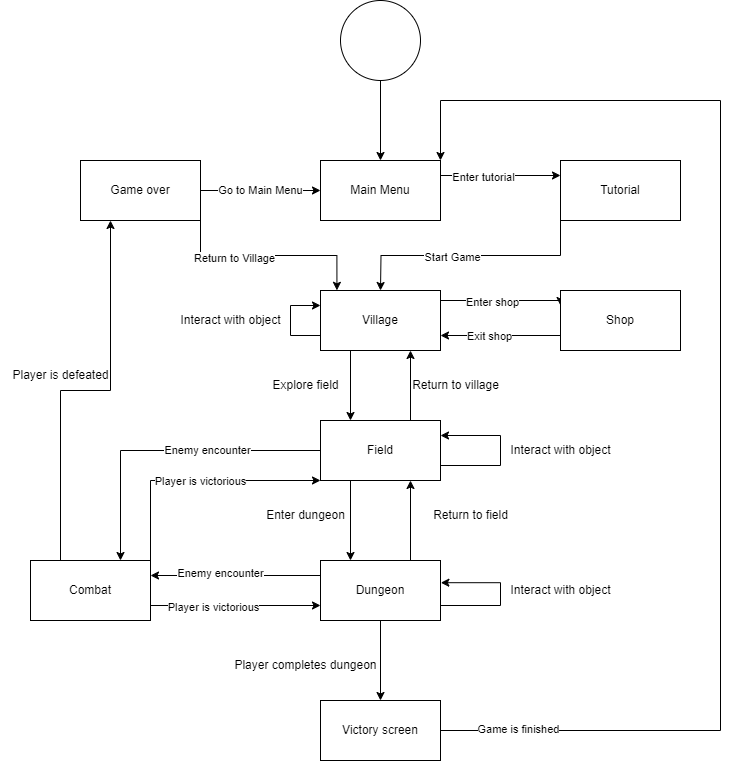

The diagram above was exported from draw.io. Its source (the exported page's mxGraphModel, read from the mxfile embedded in the PNG):
<mxGraphModel dx="1050" dy="541" grid="1" gridSize="10" guides="1" tooltips="1" connect="1" arrows="1" fold="1" page="1" pageScale="1" pageWidth="850" pageHeight="1100" math="0" shadow="0">
  <root>
    <mxCell id="0" />
    <mxCell id="1" parent="0" />
    <mxCell id="ymVtF7NzaQhNTOHZZ768-6" style="edgeStyle=orthogonalEdgeStyle;rounded=0;orthogonalLoop=1;jettySize=auto;html=1;exitX=0.5;exitY=1;exitDx=0;exitDy=0;entryX=0.5;entryY=0;entryDx=0;entryDy=0;" parent="1" source="ymVtF7NzaQhNTOHZZ768-1" target="ymVtF7NzaQhNTOHZZ768-2" edge="1">
      <mxGeometry relative="1" as="geometry" />
    </mxCell>
    <mxCell id="ymVtF7NzaQhNTOHZZ768-1" value="" style="ellipse;whiteSpace=wrap;html=1;aspect=fixed;" parent="1" vertex="1">
      <mxGeometry x="400" y="80" width="80" height="80" as="geometry" />
    </mxCell>
    <mxCell id="ymVtF7NzaQhNTOHZZ768-4" style="edgeStyle=orthogonalEdgeStyle;rounded=0;orthogonalLoop=1;jettySize=auto;html=1;exitX=1;exitY=0.25;exitDx=0;exitDy=0;entryX=0;entryY=0.25;entryDx=0;entryDy=0;" parent="1" source="ymVtF7NzaQhNTOHZZ768-2" target="ymVtF7NzaQhNTOHZZ768-3" edge="1">
      <mxGeometry relative="1" as="geometry" />
    </mxCell>
    <mxCell id="ymVtF7NzaQhNTOHZZ768-17" value="Enter tutorial" style="edgeLabel;html=1;align=center;verticalAlign=middle;resizable=0;points=[];" parent="ymVtF7NzaQhNTOHZZ768-4" vertex="1" connectable="0">
      <mxGeometry x="-0.3033" y="-1" relative="1" as="geometry">
        <mxPoint as="offset" />
      </mxGeometry>
    </mxCell>
    <mxCell id="ymVtF7NzaQhNTOHZZ768-8" style="edgeStyle=orthogonalEdgeStyle;rounded=0;orthogonalLoop=1;jettySize=auto;html=1;exitX=0;exitY=1;exitDx=0;exitDy=0;entryX=0.5;entryY=0;entryDx=0;entryDy=0;" parent="1" source="ymVtF7NzaQhNTOHZZ768-3" edge="1">
      <mxGeometry relative="1" as="geometry">
        <mxPoint x="440" y="370" as="targetPoint" />
      </mxGeometry>
    </mxCell>
    <mxCell id="WiIo5kMunAkaS-GRANGt-1" value="Start Game" style="edgeLabel;html=1;align=center;verticalAlign=middle;resizable=0;points=[];" vertex="1" connectable="0" parent="ymVtF7NzaQhNTOHZZ768-8">
      <mxGeometry x="0.1559" y="1" relative="1" as="geometry">
        <mxPoint as="offset" />
      </mxGeometry>
    </mxCell>
    <mxCell id="ymVtF7NzaQhNTOHZZ768-2" value="Main Menu" style="rounded=0;whiteSpace=wrap;html=1;" parent="1" vertex="1">
      <mxGeometry x="380" y="240" width="120" height="60" as="geometry" />
    </mxCell>
    <mxCell id="ymVtF7NzaQhNTOHZZ768-3" value="Tutorial" style="rounded=0;whiteSpace=wrap;html=1;" parent="1" vertex="1">
      <mxGeometry x="620" y="240" width="120" height="60" as="geometry" />
    </mxCell>
    <mxCell id="ymVtF7NzaQhNTOHZZ768-14" style="edgeStyle=orthogonalEdgeStyle;rounded=0;orthogonalLoop=1;jettySize=auto;html=1;exitX=1;exitY=0.25;exitDx=0;exitDy=0;entryX=0;entryY=0.25;entryDx=0;entryDy=0;" parent="1" source="ymVtF7NzaQhNTOHZZ768-10" target="ymVtF7NzaQhNTOHZZ768-12" edge="1">
      <mxGeometry relative="1" as="geometry">
        <Array as="points">
          <mxPoint x="500" y="380" />
          <mxPoint x="620" y="380" />
        </Array>
      </mxGeometry>
    </mxCell>
    <mxCell id="ymVtF7NzaQhNTOHZZ768-19" value="Enter shop" style="edgeLabel;html=1;align=center;verticalAlign=middle;resizable=0;points=[];" parent="ymVtF7NzaQhNTOHZZ768-14" vertex="1" connectable="0">
      <mxGeometry x="-0.1415" y="-1" relative="1" as="geometry">
        <mxPoint as="offset" />
      </mxGeometry>
    </mxCell>
    <mxCell id="ymVtF7NzaQhNTOHZZ768-29" style="edgeStyle=orthogonalEdgeStyle;rounded=0;orthogonalLoop=1;jettySize=auto;html=1;exitX=0.25;exitY=1;exitDx=0;exitDy=0;entryX=0.25;entryY=0;entryDx=0;entryDy=0;" parent="1" source="ymVtF7NzaQhNTOHZZ768-10" target="ymVtF7NzaQhNTOHZZ768-26" edge="1">
      <mxGeometry relative="1" as="geometry" />
    </mxCell>
    <mxCell id="ymVtF7NzaQhNTOHZZ768-10" value="Village" style="rounded=0;whiteSpace=wrap;html=1;" parent="1" vertex="1">
      <mxGeometry x="380" y="370" width="120" height="60" as="geometry" />
    </mxCell>
    <mxCell id="ymVtF7NzaQhNTOHZZ768-15" style="edgeStyle=orthogonalEdgeStyle;rounded=0;orthogonalLoop=1;jettySize=auto;html=1;exitX=0;exitY=0.75;exitDx=0;exitDy=0;entryX=1;entryY=0.75;entryDx=0;entryDy=0;" parent="1" source="ymVtF7NzaQhNTOHZZ768-12" target="ymVtF7NzaQhNTOHZZ768-10" edge="1">
      <mxGeometry relative="1" as="geometry" />
    </mxCell>
    <mxCell id="ymVtF7NzaQhNTOHZZ768-20" value="Exit shop" style="edgeLabel;html=1;align=center;verticalAlign=middle;resizable=0;points=[];" parent="ymVtF7NzaQhNTOHZZ768-15" vertex="1" connectable="0">
      <mxGeometry x="0.2033" relative="1" as="geometry">
        <mxPoint as="offset" />
      </mxGeometry>
    </mxCell>
    <mxCell id="ymVtF7NzaQhNTOHZZ768-12" value="Shop" style="rounded=0;whiteSpace=wrap;html=1;" parent="1" vertex="1">
      <mxGeometry x="620" y="370" width="120" height="60" as="geometry" />
    </mxCell>
    <mxCell id="ymVtF7NzaQhNTOHZZ768-36" style="edgeStyle=orthogonalEdgeStyle;rounded=0;orthogonalLoop=1;jettySize=auto;html=1;exitX=0.75;exitY=0;exitDx=0;exitDy=0;entryX=0.75;entryY=1;entryDx=0;entryDy=0;" parent="1" source="ymVtF7NzaQhNTOHZZ768-13" target="ymVtF7NzaQhNTOHZZ768-26" edge="1">
      <mxGeometry relative="1" as="geometry" />
    </mxCell>
    <mxCell id="ymVtF7NzaQhNTOHZZ768-41" style="edgeStyle=orthogonalEdgeStyle;rounded=0;orthogonalLoop=1;jettySize=auto;html=1;exitX=0;exitY=0.25;exitDx=0;exitDy=0;entryX=1;entryY=0.25;entryDx=0;entryDy=0;" parent="1" source="ymVtF7NzaQhNTOHZZ768-13" target="ymVtF7NzaQhNTOHZZ768-27" edge="1">
      <mxGeometry relative="1" as="geometry" />
    </mxCell>
    <mxCell id="ymVtF7NzaQhNTOHZZ768-42" value="Enemy encounter" style="edgeLabel;html=1;align=center;verticalAlign=middle;resizable=0;points=[];" parent="ymVtF7NzaQhNTOHZZ768-41" vertex="1" connectable="0">
      <mxGeometry x="0.1906" y="-3" relative="1" as="geometry">
        <mxPoint as="offset" />
      </mxGeometry>
    </mxCell>
    <mxCell id="ymVtF7NzaQhNTOHZZ768-53" style="edgeStyle=orthogonalEdgeStyle;rounded=0;orthogonalLoop=1;jettySize=auto;html=1;exitX=0.5;exitY=1;exitDx=0;exitDy=0;entryX=0.5;entryY=0;entryDx=0;entryDy=0;" parent="1" source="ymVtF7NzaQhNTOHZZ768-13" target="ymVtF7NzaQhNTOHZZ768-50" edge="1">
      <mxGeometry relative="1" as="geometry" />
    </mxCell>
    <mxCell id="ymVtF7NzaQhNTOHZZ768-13" value="Dungeon" style="rounded=0;whiteSpace=wrap;html=1;" parent="1" vertex="1">
      <mxGeometry x="380" y="640" width="120" height="60" as="geometry" />
    </mxCell>
    <mxCell id="ymVtF7NzaQhNTOHZZ768-24" value="Go to Main Menu&lt;br&gt;" style="edgeStyle=orthogonalEdgeStyle;rounded=0;orthogonalLoop=1;jettySize=auto;html=1;exitX=1;exitY=0.5;exitDx=0;exitDy=0;entryX=0;entryY=0.5;entryDx=0;entryDy=0;" parent="1" source="ymVtF7NzaQhNTOHZZ768-23" target="ymVtF7NzaQhNTOHZZ768-2" edge="1">
      <mxGeometry relative="1" as="geometry" />
    </mxCell>
    <mxCell id="WiIo5kMunAkaS-GRANGt-2" style="edgeStyle=orthogonalEdgeStyle;rounded=0;orthogonalLoop=1;jettySize=auto;html=1;exitX=1;exitY=1;exitDx=0;exitDy=0;entryX=0.137;entryY=-0.003;entryDx=0;entryDy=0;entryPerimeter=0;" edge="1" parent="1" source="ymVtF7NzaQhNTOHZZ768-23" target="ymVtF7NzaQhNTOHZZ768-10">
      <mxGeometry relative="1" as="geometry" />
    </mxCell>
    <mxCell id="WiIo5kMunAkaS-GRANGt-3" value="Return to Village" style="edgeLabel;html=1;align=center;verticalAlign=middle;resizable=0;points=[];" vertex="1" connectable="0" parent="WiIo5kMunAkaS-GRANGt-2">
      <mxGeometry x="-0.3425" y="-2" relative="1" as="geometry">
        <mxPoint as="offset" />
      </mxGeometry>
    </mxCell>
    <mxCell id="ymVtF7NzaQhNTOHZZ768-23" value="Game over" style="rounded=0;whiteSpace=wrap;html=1;" parent="1" vertex="1">
      <mxGeometry x="140" y="240" width="120" height="60" as="geometry" />
    </mxCell>
    <mxCell id="ymVtF7NzaQhNTOHZZ768-30" style="edgeStyle=orthogonalEdgeStyle;rounded=0;orthogonalLoop=1;jettySize=auto;html=1;exitX=0.75;exitY=0;exitDx=0;exitDy=0;entryX=0.75;entryY=1;entryDx=0;entryDy=0;" parent="1" source="ymVtF7NzaQhNTOHZZ768-26" target="ymVtF7NzaQhNTOHZZ768-10" edge="1">
      <mxGeometry relative="1" as="geometry" />
    </mxCell>
    <mxCell id="ymVtF7NzaQhNTOHZZ768-35" style="edgeStyle=orthogonalEdgeStyle;rounded=0;orthogonalLoop=1;jettySize=auto;html=1;exitX=0.25;exitY=1;exitDx=0;exitDy=0;entryX=0.25;entryY=0;entryDx=0;entryDy=0;" parent="1" source="ymVtF7NzaQhNTOHZZ768-26" target="ymVtF7NzaQhNTOHZZ768-13" edge="1">
      <mxGeometry relative="1" as="geometry" />
    </mxCell>
    <mxCell id="ymVtF7NzaQhNTOHZZ768-39" style="edgeStyle=orthogonalEdgeStyle;rounded=0;orthogonalLoop=1;jettySize=auto;html=1;exitX=0;exitY=0.5;exitDx=0;exitDy=0;entryX=0.75;entryY=0;entryDx=0;entryDy=0;" parent="1" source="ymVtF7NzaQhNTOHZZ768-26" target="ymVtF7NzaQhNTOHZZ768-27" edge="1">
      <mxGeometry relative="1" as="geometry">
        <mxPoint x="230" y="630" as="targetPoint" />
      </mxGeometry>
    </mxCell>
    <mxCell id="ymVtF7NzaQhNTOHZZ768-47" value="Enemy encounter" style="edgeLabel;html=1;align=center;verticalAlign=middle;resizable=0;points=[];" parent="ymVtF7NzaQhNTOHZZ768-39" vertex="1" connectable="0">
      <mxGeometry x="-0.2632" y="-1" relative="1" as="geometry">
        <mxPoint as="offset" />
      </mxGeometry>
    </mxCell>
    <mxCell id="ymVtF7NzaQhNTOHZZ768-26" value="Field" style="rounded=0;whiteSpace=wrap;html=1;" parent="1" vertex="1">
      <mxGeometry x="380" y="500" width="120" height="60" as="geometry" />
    </mxCell>
    <mxCell id="ymVtF7NzaQhNTOHZZ768-43" style="edgeStyle=orthogonalEdgeStyle;rounded=0;orthogonalLoop=1;jettySize=auto;html=1;exitX=1;exitY=0.75;exitDx=0;exitDy=0;entryX=0;entryY=0.75;entryDx=0;entryDy=0;" parent="1" source="ymVtF7NzaQhNTOHZZ768-27" target="ymVtF7NzaQhNTOHZZ768-13" edge="1">
      <mxGeometry relative="1" as="geometry" />
    </mxCell>
    <mxCell id="ymVtF7NzaQhNTOHZZ768-44" value="Player is victorious" style="edgeLabel;html=1;align=center;verticalAlign=middle;resizable=0;points=[];" parent="ymVtF7NzaQhNTOHZZ768-43" vertex="1" connectable="0">
      <mxGeometry x="-0.2729" y="-1" relative="1" as="geometry">
        <mxPoint as="offset" />
      </mxGeometry>
    </mxCell>
    <mxCell id="ymVtF7NzaQhNTOHZZ768-45" style="edgeStyle=orthogonalEdgeStyle;rounded=0;orthogonalLoop=1;jettySize=auto;html=1;exitX=1;exitY=0;exitDx=0;exitDy=0;entryX=0;entryY=1;entryDx=0;entryDy=0;" parent="1" source="ymVtF7NzaQhNTOHZZ768-27" target="ymVtF7NzaQhNTOHZZ768-26" edge="1">
      <mxGeometry relative="1" as="geometry">
        <Array as="points">
          <mxPoint x="210" y="560" />
        </Array>
      </mxGeometry>
    </mxCell>
    <mxCell id="ymVtF7NzaQhNTOHZZ768-46" value="Player is victorious" style="edgeLabel;html=1;align=center;verticalAlign=middle;resizable=0;points=[];" parent="ymVtF7NzaQhNTOHZZ768-45" vertex="1" connectable="0">
      <mxGeometry x="0.0304" relative="1" as="geometry">
        <mxPoint as="offset" />
      </mxGeometry>
    </mxCell>
    <mxCell id="ymVtF7NzaQhNTOHZZ768-48" style="edgeStyle=orthogonalEdgeStyle;rounded=0;orthogonalLoop=1;jettySize=auto;html=1;exitX=0.25;exitY=0;exitDx=0;exitDy=0;entryX=0.25;entryY=1;entryDx=0;entryDy=0;" parent="1" source="ymVtF7NzaQhNTOHZZ768-27" target="ymVtF7NzaQhNTOHZZ768-23" edge="1">
      <mxGeometry relative="1" as="geometry" />
    </mxCell>
    <mxCell id="ymVtF7NzaQhNTOHZZ768-27" value="Combat" style="rounded=0;whiteSpace=wrap;html=1;" parent="1" vertex="1">
      <mxGeometry x="90" y="640" width="120" height="60" as="geometry" />
    </mxCell>
    <mxCell id="ymVtF7NzaQhNTOHZZ768-31" value="Explore field" style="text;html=1;align=center;verticalAlign=middle;resizable=0;points=[];autosize=1;strokeColor=none;fillColor=none;" parent="1" vertex="1">
      <mxGeometry x="320" y="450" width="90" height="30" as="geometry" />
    </mxCell>
    <mxCell id="ymVtF7NzaQhNTOHZZ768-32" value="Return to village" style="text;html=1;align=center;verticalAlign=middle;resizable=0;points=[];autosize=1;strokeColor=none;fillColor=none;" parent="1" vertex="1">
      <mxGeometry x="460" y="450" width="110" height="30" as="geometry" />
    </mxCell>
    <mxCell id="ymVtF7NzaQhNTOHZZ768-37" value="Enter dungeon" style="text;html=1;align=center;verticalAlign=middle;resizable=0;points=[];autosize=1;strokeColor=none;fillColor=none;" parent="1" vertex="1">
      <mxGeometry x="315" y="580" width="100" height="30" as="geometry" />
    </mxCell>
    <mxCell id="ymVtF7NzaQhNTOHZZ768-38" value="Return to field" style="text;html=1;align=center;verticalAlign=middle;resizable=0;points=[];autosize=1;strokeColor=none;fillColor=none;" parent="1" vertex="1">
      <mxGeometry x="480" y="580" width="100" height="30" as="geometry" />
    </mxCell>
    <mxCell id="ymVtF7NzaQhNTOHZZ768-49" value="Player is defeated" style="text;html=1;align=center;verticalAlign=middle;resizable=0;points=[];autosize=1;strokeColor=none;fillColor=none;" parent="1" vertex="1">
      <mxGeometry x="60" y="440" width="120" height="30" as="geometry" />
    </mxCell>
    <mxCell id="ymVtF7NzaQhNTOHZZ768-55" style="edgeStyle=orthogonalEdgeStyle;rounded=0;orthogonalLoop=1;jettySize=auto;html=1;exitX=1;exitY=0.5;exitDx=0;exitDy=0;entryX=1;entryY=0;entryDx=0;entryDy=0;" parent="1" source="ymVtF7NzaQhNTOHZZ768-50" target="ymVtF7NzaQhNTOHZZ768-2" edge="1">
      <mxGeometry relative="1" as="geometry">
        <mxPoint x="780" y="190" as="targetPoint" />
        <Array as="points">
          <mxPoint x="780" y="810" />
          <mxPoint x="780" y="180" />
          <mxPoint x="500" y="180" />
        </Array>
      </mxGeometry>
    </mxCell>
    <mxCell id="ymVtF7NzaQhNTOHZZ768-56" value="Game is finished" style="edgeLabel;html=1;align=center;verticalAlign=middle;resizable=0;points=[];" parent="ymVtF7NzaQhNTOHZZ768-55" vertex="1" connectable="0">
      <mxGeometry x="-0.8771" y="2" relative="1" as="geometry">
        <mxPoint as="offset" />
      </mxGeometry>
    </mxCell>
    <mxCell id="ymVtF7NzaQhNTOHZZ768-50" value="Victory screen" style="rounded=0;whiteSpace=wrap;html=1;" parent="1" vertex="1">
      <mxGeometry x="380" y="780" width="120" height="60" as="geometry" />
    </mxCell>
    <mxCell id="ymVtF7NzaQhNTOHZZ768-54" value="Player completes dungeon" style="text;html=1;align=center;verticalAlign=middle;resizable=0;points=[];autosize=1;strokeColor=none;fillColor=none;" parent="1" vertex="1">
      <mxGeometry x="280" y="730" width="170" height="30" as="geometry" />
    </mxCell>
    <mxCell id="5VRJfSN2ayeNy7bzDomq-1" style="edgeStyle=orthogonalEdgeStyle;rounded=0;orthogonalLoop=1;jettySize=auto;html=1;exitX=1;exitY=0.75;exitDx=0;exitDy=0;entryX=1;entryY=0.25;entryDx=0;entryDy=0;" parent="1" source="ymVtF7NzaQhNTOHZZ768-26" target="ymVtF7NzaQhNTOHZZ768-26" edge="1">
      <mxGeometry relative="1" as="geometry">
        <Array as="points">
          <mxPoint x="560" y="545" />
          <mxPoint x="560" y="515" />
        </Array>
      </mxGeometry>
    </mxCell>
    <mxCell id="5VRJfSN2ayeNy7bzDomq-2" value="Interact with object" style="text;html=1;align=center;verticalAlign=middle;resizable=0;points=[];autosize=1;strokeColor=none;fillColor=none;" parent="1" vertex="1">
      <mxGeometry x="560" y="515" width="120" height="30" as="geometry" />
    </mxCell>
    <mxCell id="5VRJfSN2ayeNy7bzDomq-3" style="edgeStyle=orthogonalEdgeStyle;rounded=0;orthogonalLoop=1;jettySize=auto;html=1;exitX=1;exitY=0.75;exitDx=0;exitDy=0;entryX=1.003;entryY=0.37;entryDx=0;entryDy=0;entryPerimeter=0;" parent="1" source="ymVtF7NzaQhNTOHZZ768-13" target="ymVtF7NzaQhNTOHZZ768-13" edge="1">
      <mxGeometry relative="1" as="geometry">
        <Array as="points">
          <mxPoint x="560" y="685" />
          <mxPoint x="560" y="662" />
        </Array>
      </mxGeometry>
    </mxCell>
    <mxCell id="5VRJfSN2ayeNy7bzDomq-4" value="Interact with object" style="text;html=1;align=center;verticalAlign=middle;resizable=0;points=[];autosize=1;strokeColor=none;fillColor=none;" parent="1" vertex="1">
      <mxGeometry x="560" y="655" width="120" height="30" as="geometry" />
    </mxCell>
    <mxCell id="5VRJfSN2ayeNy7bzDomq-6" style="edgeStyle=orthogonalEdgeStyle;rounded=0;orthogonalLoop=1;jettySize=auto;html=1;exitX=0;exitY=0.75;exitDx=0;exitDy=0;entryX=0;entryY=0.25;entryDx=0;entryDy=0;" parent="1" source="ymVtF7NzaQhNTOHZZ768-10" target="ymVtF7NzaQhNTOHZZ768-10" edge="1">
      <mxGeometry relative="1" as="geometry">
        <Array as="points">
          <mxPoint x="350" y="415" />
          <mxPoint x="350" y="385" />
        </Array>
      </mxGeometry>
    </mxCell>
    <mxCell id="5VRJfSN2ayeNy7bzDomq-7" value="Interact with object" style="text;html=1;align=center;verticalAlign=middle;resizable=0;points=[];autosize=1;strokeColor=none;fillColor=none;" parent="1" vertex="1">
      <mxGeometry x="230" y="385" width="120" height="30" as="geometry" />
    </mxCell>
  </root>
</mxGraphModel>